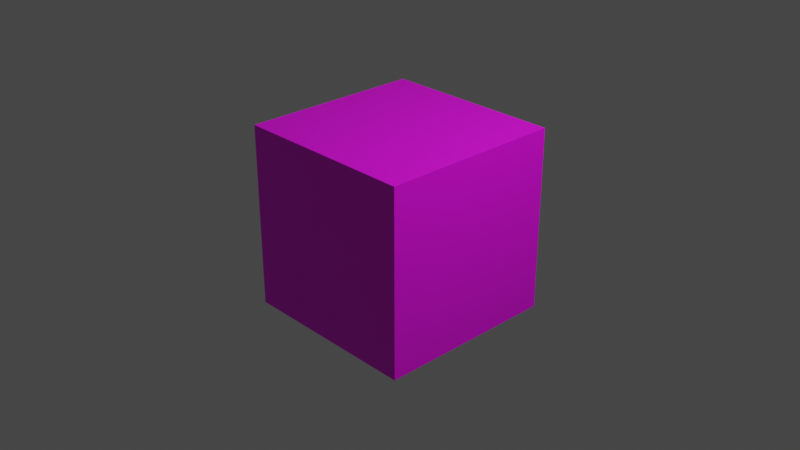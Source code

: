 # Source: UVMap.blend  (saved by Blender 3.4.6; exported with 4.5.12 LTS)
import bpy
from mathutils import Matrix  # noqa: F401  (used for matrix-valued properties, if any)

bpy.ops.wm.read_factory_settings(use_empty=True)
scene = bpy.context.scene
scene.name = 'Scene'

# ---- collections
col_collection = bpy.data.collections.new('Collection'); scene.collection.children.link(col_collection)

# ---- images (referenced by path relative to the original .blend; pixels are not part of the script)
import os
ASSET_DIR = os.environ.get("B2B_ASSET_DIR", "")  # directory of the original .blend (textures are referenced by path, not embedded)
HERE = os.path.dirname(os.path.abspath(__file__))  # packed textures are extracted next to this script under _unpacked/

def load_image(name, relpath, width, height, colorspace="sRGB"):
    """Load a texture the original file referenced (path relative to the .blend, or extracted next to this script)."""
    p = next((c for c in (os.path.join(HERE, relpath), os.path.join(ASSET_DIR, relpath)) if relpath and os.path.exists(c)), "")
    if p:
        img = bpy.data.images.load(p, check_existing=True)
        img.name = name
    else:  # same state as the original file: an image datablock whose file is absent (Cycles renders it pink)
        img = bpy.data.images.new(name, width, height)
        img.source = "FILE"
        img.filepath = "//" + (relpath or name)
    img.colorspace_settings.name = colorspace
    return img
img_test = load_image('test', '', 1024, 1024, 'sRGB')

# ---- materials (node trees are filled in below, after node groups)
mat_material = bpy.data.materials.new('Material')
mat_material.alpha_threshold = 0.0
mat_material.use_transparent_shadow = False
mat_material.roughness = 0.5
mat_material.line_color = (0.0, 0.0, 0.0, 1.0)

# ---- material node trees
mat_material.use_nodes = True; mat_material.node_tree.nodes.clear()
_N = mat_material.node_tree.nodes; _L = mat_material.node_tree.links
n0 = _N.new('ShaderNodeOutputMaterial'); n0.name = 'Material Output'; n0.location = (300, 300)
n1 = _N.new('ShaderNodeBsdfPrincipled'); n1.name = 'Principled BSDF'; n1.location = (10, 300)
n1.distribution = 'GGX'
n1.subsurface_method = 'RANDOM_WALK_SKIN'
n1.inputs[3].default_value = 1.45
n1.inputs[27].default_value = (0.0, 0.0, 0.0, 1.0)
n1.inputs[28].default_value = 1.0
n2 = _N.new('ShaderNodeTexImage'); n2.name = 'Image Texture'; n2.location = (-459, 283)
n2.image = img_test
_L.new(n1.outputs[0], n0.inputs[0])
_L.new(n2.outputs[0], n1.inputs[0])
n0.is_active_output = True

# ---- world
world_world = bpy.data.worlds.new('World'); scene.world = world_world
world_world.use_nodes = True; world_world.node_tree.nodes.clear()
_N = world_world.node_tree.nodes; _L = world_world.node_tree.links
n0 = _N.new('ShaderNodeOutputWorld'); n0.name = 'World Output'; n0.location = (300, 300)
n1 = _N.new('ShaderNodeBackground'); n1.name = 'Background'; n1.location = (10, 300)
n1.inputs[0].default_value = (0.05088, 0.05088, 0.05088, 1.0)
_L.new(n1.outputs[0], n0.inputs[0])
n0.is_active_output = True
world_world.color = (0.05088, 0.05088, 0.05088)
world_world.use_sun_shadow = False
world_world.sun_shadow_jitter_overblur = 0.0

# ---- cameras
cam_camera = bpy.data.cameras.new('Camera')
cam_camera.clip_end = 100.0
cam_camera.ortho_scale = 7.314

# ---- lights
light_light = bpy.data.lights.new('Light', 'POINT')
light_light.transmission_factor = 0.0
light_light.energy = 1000.0
light_light.shadow_soft_size = 0.1
light_light.shadow_maximum_resolution = 0.006
light_light.use_absolute_resolution = True

# ---- meshes
me_cube = bpy.data.meshes.new('Cube')
me_cube.from_pydata([(1.0, 1.0, 1.0), (1.0, 1.0, -1.0), (1.0, -1.0, 1.0), (1.0, -1.0, -1.0), (-1.0, 1.0, 1.0), (-1.0, 1.0, -1.0), (-1.0, -1.0, 1.0), (-1.0, -1.0, -1.0)], [], [(0, 4, 6, 2), (3, 2, 6, 7), (7, 6, 4, 5), (5, 1, 3, 7), (1, 0, 2, 3), (5, 4, 0, 1)])
_uv = me_cube.uv_layers.new(name='UVMap')
_uv.uv.foreach_set('vector', [0.625, 0.5, 0.875, 0.5, 0.875, 0.75, 0.625, 0.75, 0.375, 0.75, 0.625, 0.75, 0.625, 1.0, 0.375, 1.0, 0.375, 0.0, 0.625, 0.0, 0.625, 0.25, 0.375, 0.25, 0.125, 0.5, 0.375, 0.5, 0.375, 0.75, 0.125, 0.75, 0.375, 0.5, 0.625, 0.5, 0.625, 0.75, 0.375, 0.75, 0.375, 0.25, 0.625, 0.25, 0.625, 0.5, 0.375, 0.5])
me_cube.materials.append(mat_material)
me_cube.use_mirror_vertex_groups = False
me_cube.update()

# ---- objects
ob_cube = bpy.data.objects.new('Cube', me_cube)
ob_light = bpy.data.objects.new('Light', light_light)
ob_camera = bpy.data.objects.new('Camera', cam_camera)

# ---- transforms, parenting, visibility, modifiers, constraints
ob_cube.location = (0.0, 0.0, 0.0)
ob_cube.lock_rotations_4d = False
ob_cube.empty_display_type = 'ARROWS'
ob_cube.lineart.crease_threshold = 0.0
ob_light.location = (4.076, 1.005, 5.904)
ob_light.rotation_euler = (0.6503, 0.05522, 1.866)
ob_light.lock_rotations_4d = False
ob_light.empty_display_type = 'ARROWS'
ob_light.color = (0.0, 0.0, 0.0, 0.0)
ob_light.lineart.crease_threshold = 0.0
ob_camera.location = (7.359, -6.926, 4.958)
ob_camera.rotation_euler = (1.109, 0.0, 0.8149)
ob_camera.lock_rotations_4d = False
ob_camera.empty_display_type = 'ARROWS'
ob_camera.color = (0.0, 0.0, 0.0, 0.0)
ob_camera.display_type = 'WIRE'
ob_camera.lineart.crease_threshold = 0.0

# ---- collection membership
col_collection.objects.link(ob_cube)
col_collection.objects.link(ob_light)
col_collection.objects.link(ob_camera)

# ---- scene / render settings (as saved in the file)
scene.camera = ob_camera
scene.frame_start = 1; scene.frame_end = 250; scene.frame_set(1)
scene.render.engine = 'BLENDER_EEVEE_NEXT'
scene.cycles.sampling_pattern = 'TABULATED_SOBOL'
scene.cycles.use_light_tree = False
scene.view_settings.view_transform = 'Filmic'
bpy.context.view_layer.update()
